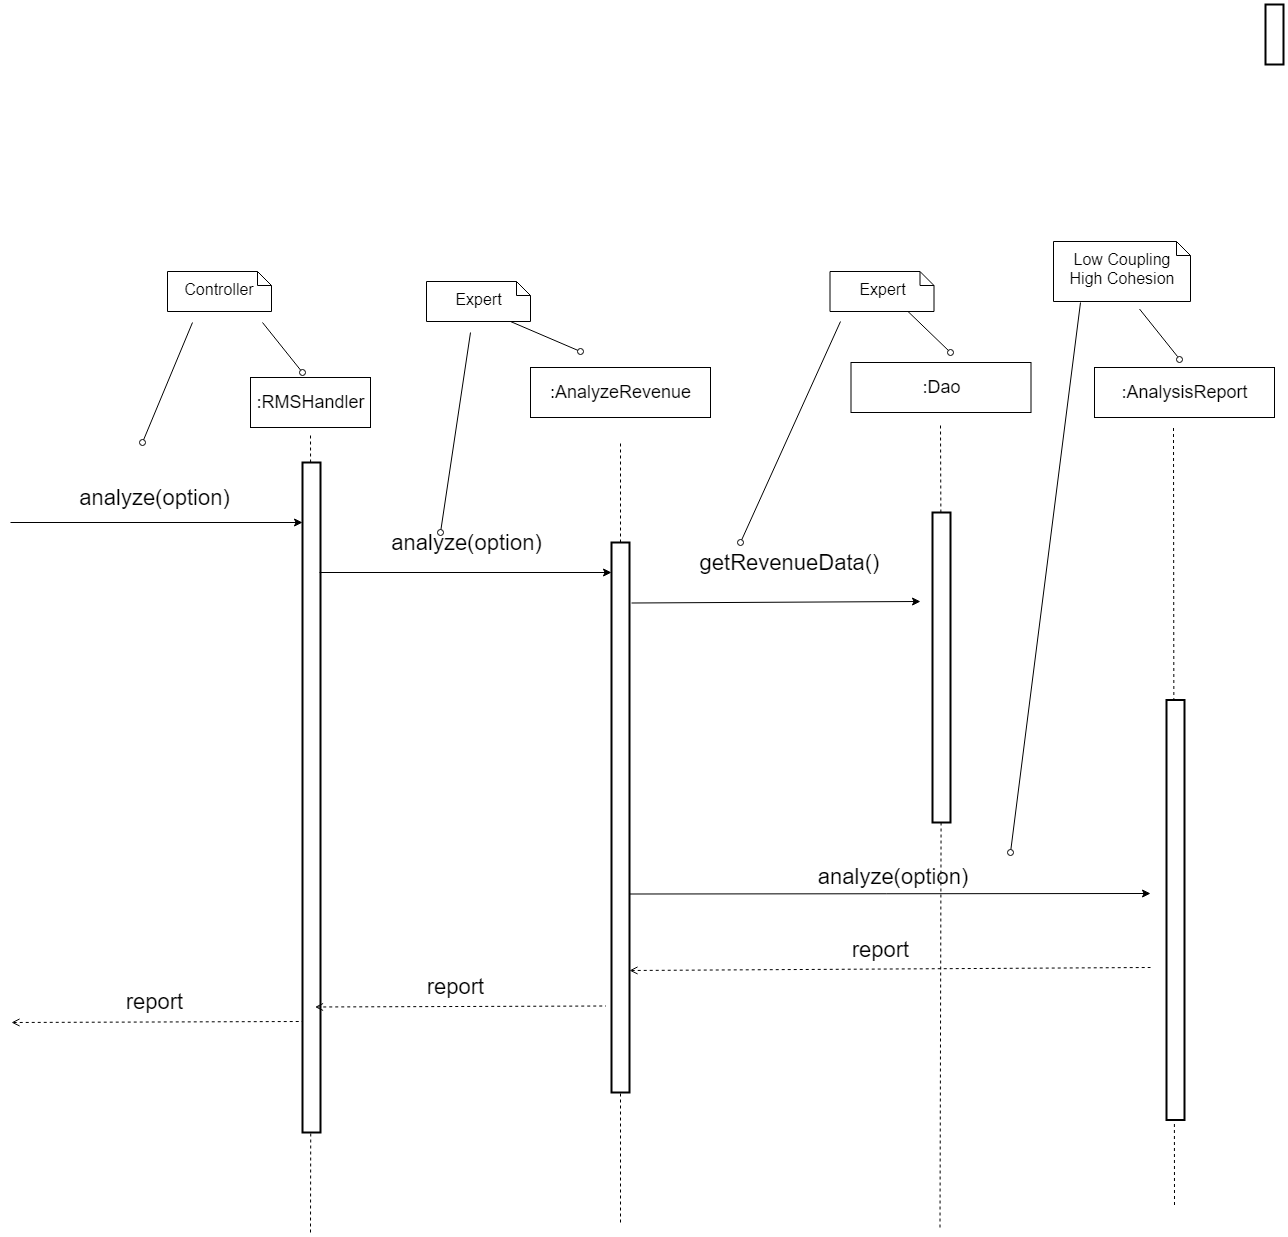

The diagram above was exported from draw.io. Its source (the exported page's mxGraphModel, read from the mxfile embedded in the PNG):
<mxGraphModel dx="1048" dy="1449" grid="1" gridSize="10" guides="1" tooltips="1" connect="1" arrows="1" fold="1" page="1" pageScale="1" pageWidth="827" pageHeight="1169" math="0" shadow="0">
  <root>
    <mxCell id="HY1AKPHHdfBM_cFQ8Hyn-0" />
    <mxCell id="HY1AKPHHdfBM_cFQ8Hyn-1" parent="HY1AKPHHdfBM_cFQ8Hyn-0" />
    <mxCell id="HY1AKPHHdfBM_cFQ8Hyn-20" value="" style="endArrow=none;dashed=1;html=1;fontSize=18;" parent="HY1AKPHHdfBM_cFQ8Hyn-1" edge="1">
      <mxGeometry width="50" height="50" relative="1" as="geometry">
        <mxPoint x="1224" y="912.5" as="sourcePoint" />
        <mxPoint x="1223" y="132.5" as="targetPoint" />
      </mxGeometry>
    </mxCell>
    <mxCell id="HY1AKPHHdfBM_cFQ8Hyn-2" value="" style="endArrow=none;dashed=1;html=1;fontSize=18;" parent="HY1AKPHHdfBM_cFQ8Hyn-1" source="HY1AKPHHdfBM_cFQ8Hyn-6" edge="1">
      <mxGeometry width="50" height="50" relative="1" as="geometry">
        <mxPoint x="360" y="700" as="sourcePoint" />
        <mxPoint x="360" y="140" as="targetPoint" />
      </mxGeometry>
    </mxCell>
    <mxCell id="HY1AKPHHdfBM_cFQ8Hyn-4" value="getRevenueData()" style="text;html=1;strokeColor=none;fillColor=none;align=center;verticalAlign=middle;whiteSpace=wrap;rounded=0;fontSize=22;" parent="HY1AKPHHdfBM_cFQ8Hyn-1" vertex="1">
      <mxGeometry x="735" y="255" width="207" height="30" as="geometry" />
    </mxCell>
    <mxCell id="HY1AKPHHdfBM_cFQ8Hyn-5" value=":RMSHandler" style="rounded=0;whiteSpace=wrap;html=1;fontSize=18;" parent="HY1AKPHHdfBM_cFQ8Hyn-1" vertex="1">
      <mxGeometry x="300" y="85" width="120" height="50" as="geometry" />
    </mxCell>
    <mxCell id="HY1AKPHHdfBM_cFQ8Hyn-6" value="" style="rounded=0;whiteSpace=wrap;html=1;strokeWidth=2;" parent="HY1AKPHHdfBM_cFQ8Hyn-1" vertex="1">
      <mxGeometry x="352" y="170" width="18" height="670" as="geometry" />
    </mxCell>
    <mxCell id="HY1AKPHHdfBM_cFQ8Hyn-7" value="" style="endArrow=none;dashed=1;html=1;fontSize=18;" parent="HY1AKPHHdfBM_cFQ8Hyn-1" target="HY1AKPHHdfBM_cFQ8Hyn-6" edge="1">
      <mxGeometry width="50" height="50" relative="1" as="geometry">
        <mxPoint x="360" y="940" as="sourcePoint" />
        <mxPoint x="360" y="140.00000000000006" as="targetPoint" />
      </mxGeometry>
    </mxCell>
    <mxCell id="HY1AKPHHdfBM_cFQ8Hyn-10" value="&lt;span&gt;:AnalyzeRevenue&lt;/span&gt;" style="rounded=0;whiteSpace=wrap;html=1;fontSize=18;" parent="HY1AKPHHdfBM_cFQ8Hyn-1" vertex="1">
      <mxGeometry x="580" y="75" width="180" height="50" as="geometry" />
    </mxCell>
    <mxCell id="HY1AKPHHdfBM_cFQ8Hyn-11" value="" style="endArrow=none;dashed=1;html=1;fontSize=18;" parent="HY1AKPHHdfBM_cFQ8Hyn-1" source="HY1AKPHHdfBM_cFQ8Hyn-13" edge="1">
      <mxGeometry width="50" height="50" relative="1" as="geometry">
        <mxPoint x="670" y="710" as="sourcePoint" />
        <mxPoint x="670" y="150" as="targetPoint" />
      </mxGeometry>
    </mxCell>
    <mxCell id="HY1AKPHHdfBM_cFQ8Hyn-12" value="" style="rounded=0;whiteSpace=wrap;html=1;strokeWidth=2;" parent="HY1AKPHHdfBM_cFQ8Hyn-1" vertex="1">
      <mxGeometry x="1216" y="407.5" width="18" height="420" as="geometry" />
    </mxCell>
    <mxCell id="HY1AKPHHdfBM_cFQ8Hyn-13" value="" style="rounded=0;whiteSpace=wrap;html=1;strokeWidth=2;" parent="HY1AKPHHdfBM_cFQ8Hyn-1" vertex="1">
      <mxGeometry x="661" y="250" width="18" height="550" as="geometry" />
    </mxCell>
    <mxCell id="HY1AKPHHdfBM_cFQ8Hyn-14" value="" style="endArrow=none;dashed=1;html=1;fontSize=18;" parent="HY1AKPHHdfBM_cFQ8Hyn-1" target="HY1AKPHHdfBM_cFQ8Hyn-13" edge="1">
      <mxGeometry width="50" height="50" relative="1" as="geometry">
        <mxPoint x="670" y="930" as="sourcePoint" />
        <mxPoint x="669.8418803418804" y="270" as="targetPoint" />
      </mxGeometry>
    </mxCell>
    <mxCell id="HY1AKPHHdfBM_cFQ8Hyn-17" value="" style="endArrow=classic;html=1;fontSize=18;" parent="HY1AKPHHdfBM_cFQ8Hyn-1" edge="1">
      <mxGeometry width="50" height="50" relative="1" as="geometry">
        <mxPoint x="681" y="310.5000000000002" as="sourcePoint" />
        <mxPoint x="970" y="309" as="targetPoint" />
      </mxGeometry>
    </mxCell>
    <mxCell id="HY1AKPHHdfBM_cFQ8Hyn-19" value="&lt;span&gt;:AnalysisReport&lt;/span&gt;&lt;br&gt;" style="rounded=0;whiteSpace=wrap;html=1;fontSize=18;" parent="HY1AKPHHdfBM_cFQ8Hyn-1" vertex="1">
      <mxGeometry x="1144" y="75" width="180" height="50" as="geometry" />
    </mxCell>
    <mxCell id="eRO3VBRPUhmpnmV3Dvno-0" value="&lt;span&gt;analyze(option)&lt;/span&gt;" style="text;html=1;strokeColor=none;fillColor=none;align=center;verticalAlign=middle;whiteSpace=wrap;rounded=0;fontSize=22;" parent="HY1AKPHHdfBM_cFQ8Hyn-1" vertex="1">
      <mxGeometry x="70" y="190" width="267" height="30" as="geometry" />
    </mxCell>
    <mxCell id="0L-QZFk8-XGwn32eCOlL-0" value="" style="endArrow=classic;html=1;fontSize=18;" parent="HY1AKPHHdfBM_cFQ8Hyn-1" edge="1">
      <mxGeometry width="50" height="50" relative="1" as="geometry">
        <mxPoint x="60" y="230.00000000000023" as="sourcePoint" />
        <mxPoint x="352" y="230.00000000000023" as="targetPoint" />
      </mxGeometry>
    </mxCell>
    <mxCell id="mZ8tnX4zPX9g5E2n3yLJ-0" value="" style="rounded=0;whiteSpace=wrap;html=1;strokeWidth=2;" parent="HY1AKPHHdfBM_cFQ8Hyn-1" vertex="1">
      <mxGeometry x="1315" y="-288" width="18" height="60" as="geometry" />
    </mxCell>
    <mxCell id="mZ8tnX4zPX9g5E2n3yLJ-1" value="&lt;span&gt;analyze(option)&lt;/span&gt;" style="text;html=1;strokeColor=none;fillColor=none;align=center;verticalAlign=middle;whiteSpace=wrap;rounded=0;fontSize=22;" parent="HY1AKPHHdfBM_cFQ8Hyn-1" vertex="1">
      <mxGeometry x="846.5" y="569" width="191" height="30" as="geometry" />
    </mxCell>
    <mxCell id="mZ8tnX4zPX9g5E2n3yLJ-3" value="" style="endArrow=classic;html=1;fontSize=18;" parent="HY1AKPHHdfBM_cFQ8Hyn-1" edge="1">
      <mxGeometry width="50" height="50" relative="1" as="geometry">
        <mxPoint x="679" y="601.5" as="sourcePoint" />
        <mxPoint x="1200" y="601" as="targetPoint" />
      </mxGeometry>
    </mxCell>
    <mxCell id="mZ8tnX4zPX9g5E2n3yLJ-9" value="&lt;span&gt;report&lt;/span&gt;" style="text;html=1;strokeColor=none;fillColor=none;align=center;verticalAlign=middle;whiteSpace=wrap;rounded=0;fontSize=22;" parent="HY1AKPHHdfBM_cFQ8Hyn-1" vertex="1">
      <mxGeometry x="860" y="642" width="140" height="30" as="geometry" />
    </mxCell>
    <mxCell id="mZ8tnX4zPX9g5E2n3yLJ-10" value="" style="endArrow=none;html=1;fontSize=18;startArrow=open;startFill=0;endFill=0;dashed=1;" parent="HY1AKPHHdfBM_cFQ8Hyn-1" edge="1">
      <mxGeometry width="50" height="50" relative="1" as="geometry">
        <mxPoint x="679" y="678" as="sourcePoint" />
        <mxPoint x="1200" y="675" as="targetPoint" />
      </mxGeometry>
    </mxCell>
    <mxCell id="mZ8tnX4zPX9g5E2n3yLJ-12" value="" style="endArrow=none;html=1;fontSize=18;startArrow=open;startFill=0;endFill=0;dashed=1;" parent="HY1AKPHHdfBM_cFQ8Hyn-1" edge="1">
      <mxGeometry width="50" height="50" relative="1" as="geometry">
        <mxPoint x="364.5" y="714.5" as="sourcePoint" />
        <mxPoint x="655.5" y="713.5" as="targetPoint" />
      </mxGeometry>
    </mxCell>
    <mxCell id="mZ8tnX4zPX9g5E2n3yLJ-13" value="&lt;span&gt;report&lt;/span&gt;" style="text;html=1;strokeColor=none;fillColor=none;align=center;verticalAlign=middle;whiteSpace=wrap;rounded=0;fontSize=22;" parent="HY1AKPHHdfBM_cFQ8Hyn-1" vertex="1">
      <mxGeometry x="434.5" y="678.5" width="140" height="30" as="geometry" />
    </mxCell>
    <mxCell id="UOC71hIoer3GbvBixj5S-0" value="&lt;span&gt;:Dao&lt;/span&gt;&lt;br&gt;" style="rounded=0;whiteSpace=wrap;html=1;fontSize=18;" parent="HY1AKPHHdfBM_cFQ8Hyn-1" vertex="1">
      <mxGeometry x="900.5" y="70" width="180" height="50" as="geometry" />
    </mxCell>
    <mxCell id="0t5uFVwk-Kxmq5E-tf2P-1" value="" style="endArrow=none;dashed=1;html=1;fontSize=18;" parent="HY1AKPHHdfBM_cFQ8Hyn-1" target="0t5uFVwk-Kxmq5E-tf2P-0" edge="1">
      <mxGeometry width="50" height="50" relative="1" as="geometry">
        <mxPoint x="989.5" y="935" as="sourcePoint" />
        <mxPoint x="991" y="130" as="targetPoint" />
      </mxGeometry>
    </mxCell>
    <mxCell id="0t5uFVwk-Kxmq5E-tf2P-2" value="" style="endArrow=none;dashed=1;html=1;fontSize=18;" parent="HY1AKPHHdfBM_cFQ8Hyn-1" source="0t5uFVwk-Kxmq5E-tf2P-0" edge="1">
      <mxGeometry width="50" height="50" relative="1" as="geometry">
        <mxPoint x="989.7256097560976" y="355" as="sourcePoint" />
        <mxPoint x="990" y="130" as="targetPoint" />
      </mxGeometry>
    </mxCell>
    <mxCell id="0t5uFVwk-Kxmq5E-tf2P-3" value="&lt;span&gt;analyze(option)&lt;/span&gt;" style="text;html=1;strokeColor=none;fillColor=none;align=center;verticalAlign=middle;whiteSpace=wrap;rounded=0;fontSize=22;" parent="HY1AKPHHdfBM_cFQ8Hyn-1" vertex="1">
      <mxGeometry x="382" y="235" width="267" height="30" as="geometry" />
    </mxCell>
    <mxCell id="0t5uFVwk-Kxmq5E-tf2P-4" value="" style="endArrow=classic;html=1;fontSize=18;" parent="HY1AKPHHdfBM_cFQ8Hyn-1" edge="1">
      <mxGeometry width="50" height="50" relative="1" as="geometry">
        <mxPoint x="369" y="280" as="sourcePoint" />
        <mxPoint x="661" y="280" as="targetPoint" />
      </mxGeometry>
    </mxCell>
    <mxCell id="0t5uFVwk-Kxmq5E-tf2P-0" value="" style="rounded=0;whiteSpace=wrap;html=1;strokeWidth=2;" parent="HY1AKPHHdfBM_cFQ8Hyn-1" vertex="1">
      <mxGeometry x="982" y="220" width="18" height="310" as="geometry" />
    </mxCell>
    <mxCell id="0t5uFVwk-Kxmq5E-tf2P-10" value="&lt;span&gt;report&lt;/span&gt;" style="text;html=1;strokeColor=none;fillColor=none;align=center;verticalAlign=middle;whiteSpace=wrap;rounded=0;fontSize=22;" parent="HY1AKPHHdfBM_cFQ8Hyn-1" vertex="1">
      <mxGeometry x="133.5" y="693.5" width="140" height="30" as="geometry" />
    </mxCell>
    <mxCell id="0t5uFVwk-Kxmq5E-tf2P-11" value="" style="endArrow=none;html=1;fontSize=18;startArrow=open;startFill=0;endFill=0;dashed=1;" parent="HY1AKPHHdfBM_cFQ8Hyn-1" edge="1">
      <mxGeometry width="50" height="50" relative="1" as="geometry">
        <mxPoint x="61" y="730" as="sourcePoint" />
        <mxPoint x="352" y="729" as="targetPoint" />
      </mxGeometry>
    </mxCell>
    <mxCell id="i6cXHPhNUIoZCJXLP3lv-0" value="Controller" style="shape=note;whiteSpace=wrap;html=1;size=14;verticalAlign=middle;align=center;spacingTop=-6;fontSize=16;" parent="HY1AKPHHdfBM_cFQ8Hyn-1" vertex="1">
      <mxGeometry x="217" y="-21" width="104" height="40" as="geometry" />
    </mxCell>
    <mxCell id="i6cXHPhNUIoZCJXLP3lv-1" value="" style="endArrow=none;html=1;fontSize=16;endFill=0;startArrow=oval;startFill=0;" parent="HY1AKPHHdfBM_cFQ8Hyn-1" edge="1">
      <mxGeometry width="50" height="50" relative="1" as="geometry">
        <mxPoint x="192" y="150" as="sourcePoint" />
        <mxPoint x="242" y="30" as="targetPoint" />
      </mxGeometry>
    </mxCell>
    <mxCell id="i6cXHPhNUIoZCJXLP3lv-2" value="" style="endArrow=none;html=1;fontSize=16;endFill=0;startArrow=oval;startFill=0;" parent="HY1AKPHHdfBM_cFQ8Hyn-1" edge="1">
      <mxGeometry width="50" height="50" relative="1" as="geometry">
        <mxPoint x="352" y="80" as="sourcePoint" />
        <mxPoint x="312" y="30" as="targetPoint" />
      </mxGeometry>
    </mxCell>
    <mxCell id="ZNwh4Muqzjbfn2HShktx-0" value="Expert" style="shape=note;whiteSpace=wrap;html=1;size=14;verticalAlign=middle;align=center;spacingTop=-6;fontSize=16;" parent="HY1AKPHHdfBM_cFQ8Hyn-1" vertex="1">
      <mxGeometry x="476" y="-11" width="104" height="40" as="geometry" />
    </mxCell>
    <mxCell id="ZNwh4Muqzjbfn2HShktx-1" value="" style="endArrow=none;html=1;fontSize=16;endFill=0;startArrow=oval;startFill=0;" parent="HY1AKPHHdfBM_cFQ8Hyn-1" edge="1">
      <mxGeometry width="50" height="50" relative="1" as="geometry">
        <mxPoint x="490" y="240" as="sourcePoint" />
        <mxPoint x="520" y="40" as="targetPoint" />
      </mxGeometry>
    </mxCell>
    <mxCell id="ZNwh4Muqzjbfn2HShktx-2" value="" style="endArrow=none;html=1;fontSize=16;endFill=0;startArrow=oval;startFill=0;" parent="HY1AKPHHdfBM_cFQ8Hyn-1" edge="1">
      <mxGeometry width="50" height="50" relative="1" as="geometry">
        <mxPoint x="630" y="59" as="sourcePoint" />
        <mxPoint x="560" y="29" as="targetPoint" />
      </mxGeometry>
    </mxCell>
    <mxCell id="pJI-7T1J3pf7kl7Z6zTM-0" value="Expert" style="shape=note;whiteSpace=wrap;html=1;size=14;verticalAlign=middle;align=center;spacingTop=-6;fontSize=16;" parent="HY1AKPHHdfBM_cFQ8Hyn-1" vertex="1">
      <mxGeometry x="879.5" y="-21" width="104" height="40" as="geometry" />
    </mxCell>
    <mxCell id="pJI-7T1J3pf7kl7Z6zTM-1" value="" style="endArrow=none;html=1;fontSize=16;endFill=0;startArrow=oval;startFill=0;" parent="HY1AKPHHdfBM_cFQ8Hyn-1" edge="1">
      <mxGeometry width="50" height="50" relative="1" as="geometry">
        <mxPoint x="1000" y="60" as="sourcePoint" />
        <mxPoint x="957.5" y="19" as="targetPoint" />
      </mxGeometry>
    </mxCell>
    <mxCell id="pJI-7T1J3pf7kl7Z6zTM-2" value="" style="endArrow=none;html=1;fontSize=16;endFill=0;startArrow=oval;startFill=0;" parent="HY1AKPHHdfBM_cFQ8Hyn-1" edge="1">
      <mxGeometry width="50" height="50" relative="1" as="geometry">
        <mxPoint x="790" y="250" as="sourcePoint" />
        <mxPoint x="890" y="29" as="targetPoint" />
      </mxGeometry>
    </mxCell>
    <mxCell id="Ccy1Lw7O6l_i2OtDQ_Yy-0" value="Low Coupling&lt;br&gt;High Cohesion&lt;br&gt;" style="shape=note;whiteSpace=wrap;html=1;size=14;verticalAlign=middle;align=center;spacingTop=-6;fontSize=16;" parent="HY1AKPHHdfBM_cFQ8Hyn-1" vertex="1">
      <mxGeometry x="1103" y="-51" width="137" height="60" as="geometry" />
    </mxCell>
    <mxCell id="Ccy1Lw7O6l_i2OtDQ_Yy-1" value="" style="endArrow=none;html=1;fontSize=16;endFill=0;startArrow=oval;startFill=0;" parent="HY1AKPHHdfBM_cFQ8Hyn-1" edge="1">
      <mxGeometry width="50" height="50" relative="1" as="geometry">
        <mxPoint x="1229" y="66.5" as="sourcePoint" />
        <mxPoint x="1189" y="16.5" as="targetPoint" />
      </mxGeometry>
    </mxCell>
    <mxCell id="Ccy1Lw7O6l_i2OtDQ_Yy-2" value="" style="endArrow=none;html=1;fontSize=16;endFill=0;startArrow=oval;startFill=0;" parent="HY1AKPHHdfBM_cFQ8Hyn-1" edge="1">
      <mxGeometry width="50" height="50" relative="1" as="geometry">
        <mxPoint x="1060" y="560" as="sourcePoint" />
        <mxPoint x="1130" y="10" as="targetPoint" />
      </mxGeometry>
    </mxCell>
  </root>
</mxGraphModel>